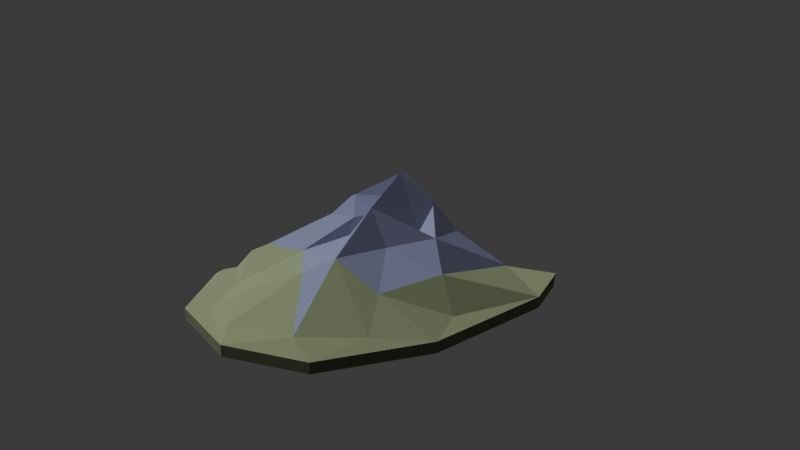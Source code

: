 # Source: massif_blue_buttress.blend  (saved by Blender 4.5.87; exported with 4.5.12 LTS)
import bpy
from mathutils import Matrix  # noqa: F401  (used for matrix-valued properties, if any)

bpy.ops.wm.read_factory_settings(use_empty=True)
scene = bpy.context.scene
scene.name = 'Scene'

# ---- collections
col_collection = bpy.data.collections.new('Collection'); scene.collection.children.link(col_collection)

# ---- materials (node trees are filled in below, after node groups)
mat_alpine_rock_and_snow_008 = bpy.data.materials.new('Alpine rock and snow.008')

# ---- material node trees
mat_alpine_rock_and_snow_008.use_nodes = True; mat_alpine_rock_and_snow_008.node_tree.nodes.clear()
_N = mat_alpine_rock_and_snow_008.node_tree.nodes; _L = mat_alpine_rock_and_snow_008.node_tree.links
n0 = _N.new('ShaderNodeBsdfPrincipled'); n0.name = 'Principled BSDF'; n0.location = (-200, 100)
n0.inputs[2].default_value = 1.0
n1 = _N.new('ShaderNodeOutputMaterial'); n1.name = 'Material Output'; n1.location = (200, 100)
n2 = _N.new('ShaderNodeVertexColor'); n2.name = 'Color Attribute'; n2.location = (0, 0)
n2.layer_name = 'Palette'
_L.new(n0.outputs[0], n1.inputs[0])
_L.new(n2.outputs[0], n0.inputs[0])
n1.is_active_output = True

# ---- world
world_world = bpy.data.worlds.new('World'); scene.world = world_world
world_world.use_nodes = True; world_world.node_tree.nodes.clear()
_N = world_world.node_tree.nodes; _L = world_world.node_tree.links
n0 = _N.new('ShaderNodeOutputWorld'); n0.name = 'World Output'; n0.location = (200, 100)
n1 = _N.new('ShaderNodeBackground'); n1.name = 'Background'; n1.location = (-200, 100)
n1.inputs[0].default_value = (0.05088, 0.05088, 0.05088, 1.0)
_L.new(n1.outputs[0], n0.inputs[0])
n0.is_active_output = True
world_world.color = (0.05088, 0.05088, 0.05088)
world_world.sun_shadow_jitter_overblur = 0.0

# ---- cameras
cam_camera_009 = bpy.data.cameras.new('Camera.009')

# ---- lights
light_sun_008 = bpy.data.lights.new('Sun.008', 'SUN')
light_sun_008.energy = 2.0

# ---- meshes
me_massif_blue_buttressgeometry = bpy.data.meshes.new('massif_blue_buttressGeometry')
me_massif_blue_buttressgeometry.from_pydata([(-119.4, 134.5, -1.018), (-55.97, 205.3, -1.018), (20.63, 224.7, -1.018), (92.63, 153.0, -1.018), (135.3, 34.69, -1.018), (123.3, -81.3, -1.018), (74.21, -174.4, -1.018), (3.844, -207.6, -1.018), (-65.11, -193.4, -1.018), (-120.5, -95.57, -1.018), (-141.2, 13.0, -1.018), (-37.8, 179.4, 8.483), (-28.35, 108.1, 28.84), (-13.5, 43.7, 68.71), (0.0, 0.0, 84.83), (13.5, -48.3, 71.25), (22.95, -98.9, 44.11), (47.25, -167.9, 7.634), (-71.55, 105.8, 26.3), (-97.2, 66.7, 10.18), (-121.5, 43.7, 1.697), (17.55, 75.9, 54.29), (51.3, 108.1, 33.93), (78.3, 142.6, 4.241), (-29.7, -27.29, 63.62), (-56.7, -50.6, 45.81), (-86.4, -98.9, 21.21), (-102.6, -110.4, 3.393), (59.4, -16.1, 46.65), (85.05, -34.5, 27.99), (110.7, -48.3, 3.393), (4.05, -119.6, 31.39), (-27.0, -154.1, 16.12), (-41.85, -184.0, 2.545), (-41.85, 48.3, 41.57), (-70.2, 36.8, 19.51), (-102.6, 6.9, 5.938), (9.45, 32.2, 61.08), (39.15, 43.7, 28.84), (85.05, 50.6, 5.09), (-16.2, -41.4, 50.05), (-33.75, -87.4, 27.14), (-59.4, -140.3, 5.09), (36.45, -52.9, 42.41), (64.8, -89.7, 22.9), (86.4, -121.9, 4.241), (-5.4, 98.9, 29.69), (1.35, 147.2, 16.97), (24.3, 181.7, 3.393), (1.35, -10.35, 66.16), (-3.375, -25.3, 52.59), (-12.82, -50.6, 36.48), (-12.82, 8.05, 72.95), (-20.25, -2.3, 59.38), (-35.1, -9.2, 47.5), (27.0, 14.95, 56.83), (36.45, -12.65, 44.11), (-39.15, 18.4, 37.32), (-72.9, 151.8, 8.483), (47.25, 163.3, 11.03), (-103.9, -48.3, 6.786), (-9.45, -188.6, 5.09), (-119.4, 134.5, -12.0), (-141.2, 13.0, -12.0), (-120.5, -95.57, -12.0), (-65.11, -193.4, -12.0), (-55.97, 205.3, -12.0), (135.3, 34.69, -12.0), (123.3, -81.3, -12.0), (92.63, 153.0, -12.0), (74.21, -174.4, -12.0), (20.63, 224.7, -12.0), (3.844, -207.6, -12.0), (0.0, 0.0, -12.0)], [], [(20, 0, 10), (10, 36, 20), (36, 10, 60), (9, 60, 10), (58, 0, 18), (18, 0, 19), (20, 19, 0), (19, 20, 35), (36, 35, 20), (60, 25, 36), (25, 60, 26), (9, 26, 60), (27, 26, 9), (26, 27, 42), (42, 27, 8), (9, 8, 27), (57, 13, 34), (13, 57, 52), (52, 57, 53), (54, 53, 57), (24, 53, 54), (32, 33, 61), (58, 1, 0), (1, 58, 11), (11, 58, 12), (18, 12, 58), (12, 18, 34), (19, 34, 18), (35, 34, 19), (34, 35, 57), (36, 57, 35), (57, 36, 54), (25, 54, 36), (54, 25, 24), (24, 25, 40), (40, 41, 51), (26, 41, 25), (42, 41, 26), (41, 42, 32), (32, 42, 33), (8, 33, 42), (37, 14, 55), (55, 14, 56), (4, 30, 5), (39, 3, 23), (3, 39, 4), (29, 4, 39), (4, 29, 30), (3, 59, 23), (22, 23, 59), (23, 22, 39), (38, 39, 22), (28, 39, 38), (39, 28, 29), (43, 29, 28), (44, 29, 43), (29, 44, 30), (30, 44, 5), (5, 44, 45), (6, 45, 17), (45, 6, 5), (3, 2, 59), (48, 59, 2), (47, 59, 48), (59, 47, 22), (46, 22, 47), (21, 22, 46), (22, 21, 38), (37, 38, 21), (55, 38, 37), (38, 55, 28), (56, 28, 55), (15, 28, 56), (16, 43, 15), (43, 16, 44), (44, 16, 45), (45, 16, 17), (31, 17, 16), (17, 7, 6), (11, 2, 1), (2, 11, 48), (48, 11, 47), (12, 47, 11), (47, 12, 46), (12, 13, 46), (46, 13, 21), (21, 13, 37), (37, 13, 14), (53, 14, 52), (49, 24, 50), (40, 50, 24), (50, 51, 15), (15, 51, 16), (41, 16, 51), (16, 41, 31), (32, 31, 41), (61, 31, 32), (31, 61, 17), (17, 61, 7), (33, 7, 61), (8, 7, 33), (34, 13, 12), (52, 14, 13), (50, 15, 49), (49, 15, 14), (56, 14, 15), (24, 14, 53), (14, 24, 49), (28, 15, 43), (25, 41, 40), (51, 50, 40), (0, 63, 10), (0, 62, 63), (9, 10, 63), (9, 63, 64), (8, 9, 64), (8, 64, 65), (0, 1, 66), (0, 66, 62), (4, 5, 68), (4, 68, 67), (3, 4, 67), (3, 67, 69), (5, 6, 70), (5, 70, 68), (2, 3, 69), (2, 69, 71), (6, 7, 72), (6, 72, 70), (1, 2, 71), (1, 71, 66), (7, 8, 65), (7, 65, 72), (63, 62, 73), (63, 73, 64), (64, 73, 65), (66, 73, 62), (68, 73, 67), (67, 73, 69), (70, 73, 68), (69, 73, 71), (72, 73, 70), (71, 73, 66), (65, 73, 72)])
_ca = me_massif_blue_buttressgeometry.color_attributes.new('Palette', 'FLOAT_COLOR', 'CORNER')
_ca.data.foreach_set('color', [0.3208, 0.3823, 0.2125, 1.0, 0.3208, 0.3823, 0.2125, 1.0, 0.3208, 0.3823, 0.2125, 1.0, 0.3204, 0.3819, 0.2123, 1.0, 0.3204, 0.3819, 0.2123, 1.0, 0.3204, 0.3819, 0.2123, 1.0, 0.3208, 0.3823, 0.2126, 1.0, 0.3208, 0.3823, 0.2126, 1.0, 0.3208, 0.3823, 0.2126, 1.0, 0.3323, 0.3962, 0.2201, 1.0, 0.3323, 0.3962, 0.2201, 1.0, 0.3323, 0.3962, 0.2201, 1.0, 0.2985, 0.3556, 0.198, 1.0, 0.2985, 0.3556, 0.198, 1.0, 0.2985, 0.3556, 0.198, 1.0, 0.3361, 0.4006, 0.2225, 1.0, 0.3361, 0.4006, 0.2225, 1.0, 0.3361, 0.4006, 0.2225, 1.0, 0.3295, 0.3928, 0.2182, 1.0, 0.3295, 0.3928, 0.2182, 1.0, 0.3295, 0.3928, 0.2182, 1.0, 0.3308, 0.3944, 0.2191, 1.0, 0.3308, 0.3944, 0.2191, 1.0, 0.3308, 0.3944, 0.2191, 1.0, 0.3347, 0.3991, 0.2216, 1.0, 0.3347, 0.3991, 0.2216, 1.0, 0.3347, 0.3991, 0.2216, 1.0, 0.3302, 0.3936, 0.2187, 1.0, 0.3302, 0.3936, 0.2187, 1.0, 0.3302, 0.3936, 0.2187, 1.0, 0.332, 0.3958, 0.2199, 1.0, 0.332, 0.3958, 0.2199, 1.0, 0.332, 0.3958, 0.2199, 1.0, 0.3308, 0.3944, 0.2191, 1.0, 0.3308, 0.3944, 0.2191, 1.0, 0.3308, 0.3944, 0.2191, 1.0, 0.3424, 0.4082, 0.2266, 1.0, 0.3424, 0.4082, 0.2266, 1.0, 0.3424, 0.4082, 0.2266, 1.0, 0.3364, 0.401, 0.2227, 1.0, 0.3364, 0.401, 0.2227, 1.0, 0.3364, 0.401, 0.2227, 1.0, 0.3226, 0.3845, 0.2138, 1.0, 0.3226, 0.3845, 0.2138, 1.0, 0.3226, 0.3845, 0.2138, 1.0, 0.3431, 0.4091, 0.2271, 1.0, 0.3431, 0.4091, 0.2271, 1.0, 0.3431, 0.4091, 0.2271, 1.0, 0.3005, 0.3301, 0.52, 1.0, 0.3005, 0.3301, 0.52, 1.0, 0.3005, 0.3301, 0.52, 1.0, 0.2814, 0.307, 0.4854, 1.0, 0.2814, 0.307, 0.4854, 1.0, 0.2814, 0.307, 0.4854, 1.0, 0.2882, 0.3153, 0.4977, 1.0, 0.2882, 0.3153, 0.4977, 1.0, 0.2882, 0.3153, 0.4977, 1.0, 0.2823, 0.3081, 0.487, 1.0, 0.2823, 0.3081, 0.487, 1.0, 0.2823, 0.3081, 0.487, 1.0, 0.2584, 0.2795, 0.4439, 1.0, 0.2584, 0.2795, 0.4439, 1.0, 0.2584, 0.2795, 0.4439, 1.0, 0.3293, 0.3926, 0.2181, 1.0, 0.3293, 0.3926, 0.2181, 1.0, 0.3293, 0.3926, 0.2181, 1.0, 0.3069, 0.3657, 0.2035, 1.0, 0.3069, 0.3657, 0.2035, 1.0, 0.3069, 0.3657, 0.2035, 1.0, 0.3038, 0.3619, 0.2015, 1.0, 0.3038, 0.3619, 0.2015, 1.0, 0.3038, 0.3619, 0.2015, 1.0, 0.3028, 0.3607, 0.2008, 1.0, 0.3028, 0.3607, 0.2008, 1.0, 0.3028, 0.3607, 0.2008, 1.0, 0.2815, 0.3353, 0.187, 1.0, 0.2815, 0.3353, 0.187, 1.0, 0.2815, 0.3353, 0.187, 1.0, 0.2631, 0.2851, 0.4523, 1.0, 0.2631, 0.2851, 0.4523, 1.0, 0.2631, 0.2851, 0.4523, 1.0, 0.301, 0.3306, 0.5207, 1.0, 0.301, 0.3306, 0.5207, 1.0, 0.301, 0.3306, 0.5207, 1.0, 0.3438, 0.4099, 0.2275, 1.0, 0.3438, 0.4099, 0.2275, 1.0, 0.3438, 0.4099, 0.2275, 1.0, 0.3062, 0.3369, 0.5301, 1.0, 0.3062, 0.3369, 0.5301, 1.0, 0.3062, 0.3369, 0.5301, 1.0, 0.3276, 0.3906, 0.217, 1.0, 0.3276, 0.3906, 0.217, 1.0, 0.3276, 0.3906, 0.217, 1.0, 0.2789, 0.3041, 0.4809, 1.0, 0.2789, 0.3041, 0.4809, 1.0, 0.2789, 0.3041, 0.4809, 1.0, 0.2823, 0.3081, 0.487, 1.0, 0.2823, 0.3081, 0.487, 1.0, 0.2823, 0.3081, 0.487, 1.0, 0.2595, 0.2808, 0.4459, 1.0, 0.2595, 0.2808, 0.4459, 1.0, 0.2595, 0.2808, 0.4459, 1.0, 0.266, 0.2886, 0.4576, 1.0, 0.266, 0.2886, 0.4576, 1.0, 0.266, 0.2886, 0.4576, 1.0, 0.1778, 0.1842, 0.2995, 1.0, 0.1778, 0.1842, 0.2995, 1.0, 0.1778, 0.1842, 0.2995, 1.0, 0.2829, 0.3089, 0.4881, 1.0, 0.2829, 0.3089, 0.4881, 1.0, 0.2829, 0.3089, 0.4881, 1.0, 0.3204, 0.3818, 0.2123, 1.0, 0.3204, 0.3818, 0.2123, 1.0, 0.3204, 0.3818, 0.2123, 1.0, 0.3416, 0.4073, 0.2261, 1.0, 0.3416, 0.4073, 0.2261, 1.0, 0.3416, 0.4073, 0.2261, 1.0, 0.3423, 0.4082, 0.2266, 1.0, 0.3423, 0.4082, 0.2266, 1.0, 0.3423, 0.4082, 0.2266, 1.0, 0.3227, 0.3846, 0.2138, 1.0, 0.3227, 0.3846, 0.2138, 1.0, 0.3227, 0.3846, 0.2138, 1.0, 0.1733, 0.1789, 0.2914, 1.0, 0.1733, 0.1789, 0.2914, 1.0, 0.1733, 0.1789, 0.2914, 1.0, 0.1725, 0.1781, 0.2901, 1.0, 0.1725, 0.1781, 0.2901, 1.0, 0.1725, 0.1781, 0.2901, 1.0, 0.2777, 0.3306, 0.1845, 1.0, 0.2777, 0.3306, 0.1845, 1.0, 0.2777, 0.3306, 0.1845, 1.0, 0.2661, 0.3167, 0.1769, 1.0, 0.2661, 0.3167, 0.1769, 1.0, 0.2661, 0.3167, 0.1769, 1.0, 0.2895, 0.3448, 0.1921, 1.0, 0.2895, 0.3448, 0.1921, 1.0, 0.2895, 0.3448, 0.1921, 1.0, 0.2652, 0.3157, 0.1764, 1.0, 0.2652, 0.3157, 0.1764, 1.0, 0.2652, 0.3157, 0.1764, 1.0, 0.2204, 0.262, 0.147, 1.0, 0.2204, 0.262, 0.147, 1.0, 0.2204, 0.262, 0.147, 1.0, 0.2679, 0.319, 0.1781, 1.0, 0.2679, 0.319, 0.1781, 1.0, 0.2679, 0.319, 0.1781, 1.0, 0.2209, 0.2626, 0.1474, 1.0, 0.2209, 0.2626, 0.1474, 1.0, 0.2209, 0.2626, 0.1474, 1.0, 0.1992, 0.2366, 0.1332, 1.0, 0.1992, 0.2366, 0.1332, 1.0, 0.1992, 0.2366, 0.1332, 1.0, 0.2515, 0.2992, 0.1674, 1.0, 0.2515, 0.2992, 0.1674, 1.0, 0.2515, 0.2992, 0.1674, 1.0, 0.1994, 0.2095, 0.3379, 1.0, 0.1994, 0.2095, 0.3379, 1.0, 0.1994, 0.2095, 0.3379, 1.0, 0.1717, 0.1772, 0.2887, 1.0, 0.1717, 0.1772, 0.2887, 1.0, 0.1717, 0.1772, 0.2887, 1.0, 0.2374, 0.2544, 0.4061, 1.0, 0.2374, 0.2544, 0.4061, 1.0, 0.2374, 0.2544, 0.4061, 1.0, 0.241, 0.2587, 0.4126, 1.0, 0.241, 0.2587, 0.4126, 1.0, 0.241, 0.2587, 0.4126, 1.0, 0.2338, 0.2781, 0.1559, 1.0, 0.2338, 0.2781, 0.1559, 1.0, 0.2338, 0.2781, 0.1559, 1.0, 0.2592, 0.3084, 0.1724, 1.0, 0.2592, 0.3084, 0.1724, 1.0, 0.2592, 0.3084, 0.1724, 1.0, 0.2657, 0.3163, 0.1767, 1.0, 0.2657, 0.3163, 0.1767, 1.0, 0.2657, 0.3163, 0.1767, 1.0, 0.283, 0.337, 0.1879, 1.0, 0.283, 0.337, 0.1879, 1.0, 0.283, 0.337, 0.1879, 1.0, 0.2762, 0.3289, 0.1835, 1.0, 0.2762, 0.3289, 0.1835, 1.0, 0.2762, 0.3289, 0.1835, 1.0, 0.245, 0.2915, 0.1632, 1.0, 0.245, 0.2915, 0.1632, 1.0, 0.245, 0.2915, 0.1632, 1.0, 0.322, 0.3838, 0.2133, 1.0, 0.322, 0.3838, 0.2133, 1.0, 0.322, 0.3838, 0.2133, 1.0, 0.2744, 0.3268, 0.1824, 1.0, 0.2744, 0.3268, 0.1824, 1.0, 0.2744, 0.3268, 0.1824, 1.0, 0.2736, 0.3257, 0.1818, 1.0, 0.2736, 0.3257, 0.1818, 1.0, 0.2736, 0.3257, 0.1818, 1.0, 0.2622, 0.284, 0.4507, 1.0, 0.2622, 0.284, 0.4507, 1.0, 0.2622, 0.284, 0.4507, 1.0, 0.2162, 0.2293, 0.3681, 1.0, 0.2162, 0.2293, 0.3681, 1.0, 0.2162, 0.2293, 0.3681, 1.0, 0.1959, 0.2054, 0.3318, 1.0, 0.1959, 0.2054, 0.3318, 1.0, 0.1959, 0.2054, 0.3318, 1.0, 0.1702, 0.1754, 0.286, 1.0, 0.1702, 0.1754, 0.286, 1.0, 0.1702, 0.1754, 0.286, 1.0, 0.1636, 0.1677, 0.2742, 1.0, 0.1636, 0.1677, 0.2742, 1.0, 0.1636, 0.1677, 0.2742, 1.0, 0.1619, 0.1658, 0.2713, 1.0, 0.1619, 0.1658, 0.2713, 1.0, 0.1619, 0.1658, 0.2713, 1.0, 0.2959, 0.3244, 0.5115, 1.0, 0.2959, 0.3244, 0.5115, 1.0, 0.2959, 0.3244, 0.5115, 1.0, 0.2115, 0.2237, 0.3596, 1.0, 0.2115, 0.2237, 0.3596, 1.0, 0.2115, 0.2237, 0.3596, 1.0, 0.1717, 0.1772, 0.2887, 1.0, 0.1717, 0.1772, 0.2887, 1.0, 0.1717, 0.1772, 0.2887, 1.0, 0.2208, 0.2348, 0.3764, 1.0, 0.2208, 0.2348, 0.3764, 1.0, 0.2208, 0.2348, 0.3764, 1.0, 0.2515, 0.2992, 0.1674, 1.0, 0.2515, 0.2992, 0.1674, 1.0, 0.2515, 0.2992, 0.1674, 1.0, 0.2612, 0.3109, 0.1737, 1.0, 0.2612, 0.3109, 0.1737, 1.0, 0.2612, 0.3109, 0.1737, 1.0, 0.2873, 0.3141, 0.496, 1.0, 0.2873, 0.3141, 0.496, 1.0, 0.2873, 0.3141, 0.496, 1.0, 0.2958, 0.3524, 0.1963, 1.0, 0.2958, 0.3524, 0.1963, 1.0, 0.2958, 0.3524, 0.1963, 1.0, 0.2887, 0.3439, 0.1917, 1.0, 0.2887, 0.3439, 0.1917, 1.0, 0.2887, 0.3439, 0.1917, 1.0, 0.2918, 0.3475, 0.1937, 1.0, 0.2918, 0.3475, 0.1937, 1.0, 0.2918, 0.3475, 0.1937, 1.0, 0.2723, 0.3242, 0.181, 1.0, 0.2723, 0.3242, 0.181, 1.0, 0.2723, 0.3242, 0.181, 1.0, 0.2823, 0.3362, 0.1875, 1.0, 0.2823, 0.3362, 0.1875, 1.0, 0.2823, 0.3362, 0.1875, 1.0, 0.2811, 0.3348, 0.1867, 1.0, 0.2811, 0.3348, 0.1867, 1.0, 0.2811, 0.3348, 0.1867, 1.0, 0.2021, 0.2126, 0.3428, 1.0, 0.2021, 0.2126, 0.3428, 1.0, 0.2021, 0.2126, 0.3428, 1.0, 0.2296, 0.2451, 0.3921, 1.0, 0.2296, 0.2451, 0.3921, 1.0, 0.2296, 0.2451, 0.3921, 1.0, 0.2288, 0.2442, 0.3906, 1.0, 0.2288, 0.2442, 0.3906, 1.0, 0.2288, 0.2442, 0.3906, 1.0, 0.1809, 0.1878, 0.305, 1.0, 0.1809, 0.1878, 0.305, 1.0, 0.1809, 0.1878, 0.305, 1.0, 0.2975, 0.3264, 0.5144, 1.0, 0.2975, 0.3264, 0.5144, 1.0, 0.2975, 0.3264, 0.5144, 1.0, 0.2304, 0.2462, 0.3936, 1.0, 0.2304, 0.2462, 0.3936, 1.0, 0.2304, 0.2462, 0.3936, 1.0, 0.2372, 0.2542, 0.4057, 1.0, 0.2372, 0.2542, 0.4057, 1.0, 0.2372, 0.2542, 0.4057, 1.0, 0.2898, 0.3172, 0.5006, 1.0, 0.2898, 0.3172, 0.5006, 1.0, 0.2898, 0.3172, 0.5006, 1.0, 0.2951, 0.3235, 0.5101, 1.0, 0.2951, 0.3235, 0.5101, 1.0, 0.2951, 0.3235, 0.5101, 1.0, 0.2983, 0.3274, 0.5159, 1.0, 0.2983, 0.3274, 0.5159, 1.0, 0.2983, 0.3274, 0.5159, 1.0, 0.3053, 0.3358, 0.5286, 1.0, 0.3053, 0.3358, 0.5286, 1.0, 0.3053, 0.3358, 0.5286, 1.0, 0.3362, 0.4009, 0.2226, 1.0, 0.3362, 0.4009, 0.2226, 1.0, 0.3362, 0.4009, 0.2226, 1.0, 0.3259, 0.3885, 0.2159, 1.0, 0.3259, 0.3885, 0.2159, 1.0, 0.3259, 0.3885, 0.2159, 1.0, 0.3081, 0.3671, 0.2043, 1.0, 0.3081, 0.3671, 0.2043, 1.0, 0.3081, 0.3671, 0.2043, 1.0, 0.3119, 0.3717, 0.2068, 1.0, 0.3119, 0.3717, 0.2068, 1.0, 0.3119, 0.3717, 0.2068, 1.0, 0.3294, 0.3927, 0.2182, 1.0, 0.3294, 0.3927, 0.2182, 1.0, 0.3294, 0.3927, 0.2182, 1.0, 0.3221, 0.3839, 0.2134, 1.0, 0.3221, 0.3839, 0.2134, 1.0, 0.3221, 0.3839, 0.2134, 1.0, 0.2702, 0.2936, 0.4651, 1.0, 0.2702, 0.2936, 0.4651, 1.0, 0.2702, 0.2936, 0.4651, 1.0, 0.291, 0.3185, 0.5026, 1.0, 0.291, 0.3185, 0.5026, 1.0, 0.291, 0.3185, 0.5026, 1.0, 0.2853, 0.3118, 0.4925, 1.0, 0.2853, 0.3118, 0.4925, 1.0, 0.2853, 0.3118, 0.4925, 1.0, 0.2371, 0.2541, 0.4056, 1.0, 0.2371, 0.2541, 0.4056, 1.0, 0.2371, 0.2541, 0.4056, 1.0, 0.1663, 0.1709, 0.2791, 1.0, 0.1663, 0.1709, 0.2791, 1.0, 0.1663, 0.1709, 0.2791, 1.0, 0.2512, 0.2709, 0.431, 1.0, 0.2512, 0.2709, 0.431, 1.0, 0.2512, 0.2709, 0.431, 1.0, 0.2052, 0.2163, 0.3483, 1.0, 0.2052, 0.2163, 0.3483, 1.0, 0.2052, 0.2163, 0.3483, 1.0, 0.187, 0.1949, 0.3158, 1.0, 0.187, 0.1949, 0.3158, 1.0, 0.187, 0.1949, 0.3158, 1.0, 0.2821, 0.3079, 0.4867, 1.0, 0.2821, 0.3079, 0.4867, 1.0, 0.2821, 0.3079, 0.4867, 1.0, 0.1878, 0.196, 0.3174, 1.0, 0.1878, 0.196, 0.3174, 1.0, 0.1878, 0.196, 0.3174, 1.0, 0.2315, 0.2753, 0.1543, 1.0, 0.2315, 0.2753, 0.1543, 1.0, 0.2315, 0.2753, 0.1543, 1.0, 0.2315, 0.2753, 0.1543, 1.0, 0.2315, 0.2753, 0.1543, 1.0, 0.2315, 0.2753, 0.1543, 1.0, 0.2507, 0.2984, 0.1669, 1.0, 0.2507, 0.2984, 0.1669, 1.0, 0.2507, 0.2984, 0.1669, 1.0, 0.2507, 0.2984, 0.1669, 1.0, 0.2507, 0.2984, 0.1669, 1.0, 0.2507, 0.2984, 0.1669, 1.0, 0.2577, 0.3067, 0.1714, 1.0, 0.2577, 0.3067, 0.1714, 1.0, 0.2577, 0.3067, 0.1714, 1.0, 0.2577, 0.3067, 0.1714, 1.0, 0.2577, 0.3067, 0.1714, 1.0, 0.2577, 0.3067, 0.1714, 1.0, 0.1886, 0.2239, 0.1262, 1.0, 0.1886, 0.2239, 0.1262, 1.0, 0.1886, 0.2239, 0.1262, 1.0, 0.1886, 0.2239, 0.1262, 1.0, 0.1886, 0.2239, 0.1262, 1.0, 0.1886, 0.2239, 0.1262, 1.0, 0.1653, 0.196, 0.1109, 1.0, 0.1653, 0.196, 0.1109, 1.0, 0.1653, 0.196, 0.1109, 1.0, 0.1653, 0.196, 0.1109, 1.0, 0.1653, 0.196, 0.1109, 1.0, 0.1653, 0.196, 0.1109, 1.0, 0.1653, 0.196, 0.1109, 1.0, 0.1653, 0.196, 0.1109, 1.0, 0.1653, 0.196, 0.1109, 1.0, 0.1653, 0.196, 0.1109, 1.0, 0.1653, 0.196, 0.1109, 1.0, 0.1653, 0.196, 0.1109, 1.0, 0.1653, 0.196, 0.1109, 1.0, 0.1653, 0.196, 0.1109, 1.0, 0.1653, 0.196, 0.1109, 1.0, 0.1653, 0.196, 0.1109, 1.0, 0.1653, 0.196, 0.1109, 1.0, 0.1653, 0.196, 0.1109, 1.0, 0.1653, 0.196, 0.1109, 1.0, 0.1653, 0.196, 0.1109, 1.0, 0.1653, 0.196, 0.1109, 1.0, 0.1653, 0.196, 0.1109, 1.0, 0.1653, 0.196, 0.1109, 1.0, 0.1653, 0.196, 0.1109, 1.0, 0.1749, 0.2075, 0.1173, 1.0, 0.1749, 0.2075, 0.1173, 1.0, 0.1749, 0.2075, 0.1173, 1.0, 0.1749, 0.2075, 0.1173, 1.0, 0.1749, 0.2075, 0.1173, 1.0, 0.1749, 0.2075, 0.1173, 1.0, 0.1653, 0.196, 0.1109, 1.0, 0.1653, 0.196, 0.1109, 1.0, 0.1653, 0.196, 0.1109, 1.0, 0.1653, 0.196, 0.1109, 1.0, 0.1653, 0.196, 0.1109, 1.0, 0.1653, 0.196, 0.1109, 1.0, 0.2265, 0.2693, 0.1511, 1.0, 0.2265, 0.2693, 0.1511, 1.0, 0.2265, 0.2693, 0.1511, 1.0, 0.2265, 0.2693, 0.1511, 1.0, 0.2265, 0.2693, 0.1511, 1.0, 0.2265, 0.2693, 0.1511, 1.0, 0.1653, 0.196, 0.1109, 1.0, 0.1653, 0.196, 0.1109, 1.0, 0.1653, 0.196, 0.1109, 1.0, 0.1653, 0.196, 0.1109, 1.0, 0.1653, 0.196, 0.1109, 1.0, 0.1653, 0.196, 0.1109, 1.0, 0.1653, 0.196, 0.1109, 1.0, 0.1653, 0.196, 0.1109, 1.0, 0.1653, 0.196, 0.1109, 1.0, 0.1653, 0.196, 0.1109, 1.0, 0.1653, 0.196, 0.1109, 1.0, 0.1653, 0.196, 0.1109, 1.0, 0.1653, 0.196, 0.1109, 1.0, 0.1653, 0.196, 0.1109, 1.0, 0.1653, 0.196, 0.1109, 1.0, 0.1653, 0.196, 0.1109, 1.0, 0.1653, 0.196, 0.1109, 1.0, 0.1653, 0.196, 0.1109, 1.0, 0.1653, 0.196, 0.1109, 1.0, 0.1653, 0.196, 0.1109, 1.0, 0.1653, 0.196, 0.1109, 1.0, 0.1653, 0.196, 0.1109, 1.0, 0.1653, 0.196, 0.1109, 1.0, 0.1653, 0.196, 0.1109, 1.0, 0.1653, 0.196, 0.1109, 1.0, 0.1653, 0.196, 0.1109, 1.0, 0.1653, 0.196, 0.1109, 1.0, 0.1653, 0.196, 0.1109, 1.0, 0.1653, 0.196, 0.1109, 1.0, 0.1653, 0.196, 0.1109, 1.0, 0.1653, 0.196, 0.1109, 1.0, 0.1653, 0.196, 0.1109, 1.0, 0.1653, 0.196, 0.1109, 1.0])
me_massif_blue_buttressgeometry.materials.append(mat_alpine_rock_and_snow_008)
me_massif_blue_buttressgeometry.update()

# ---- objects
ob_massif_blue_buttress = bpy.data.objects.new('massif_blue_buttress', me_massif_blue_buttressgeometry)
ob_camera = bpy.data.objects.new('Camera', cam_camera_009)
ob_sun = bpy.data.objects.new('Sun', light_sun_008)

# ---- transforms, parenting, visibility, modifiers, constraints
ob_massif_blue_buttress.location = (0.0, 0.0, 0.0)
ob_camera.location = (644.0, -644.0, 471.2)
ob_camera.rotation_euler = (1.123, -2.174e-09, 0.7854)
ob_sun.location = (0.0, 0.0, 0.0)
ob_sun.rotation_euler = (0.45, -0.3, -0.4)

# ---- collection membership
scene.collection.objects.link(ob_massif_blue_buttress)
col_collection.objects.link(ob_camera)
col_collection.objects.link(ob_sun)

# ---- scene / render settings (as saved in the file)
scene.camera = ob_camera
scene.frame_start = 1; scene.frame_end = 250; scene.frame_set(1)
scene.render.engine = 'BLENDER_EEVEE_NEXT'
bpy.context.view_layer.update()
